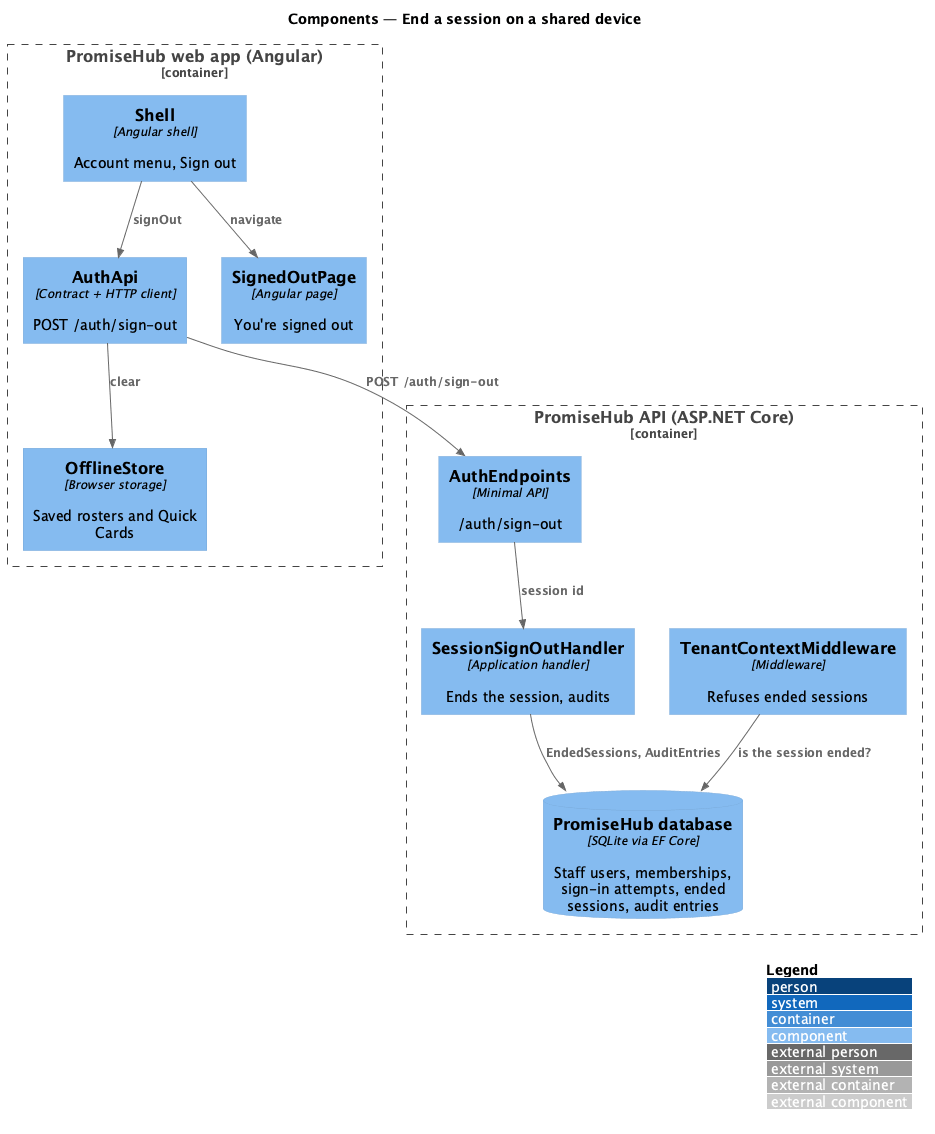

The diagram above was rendered by PlantUML. Its source (embedded in the PNG):
@startuml
!include <C4/C4_Component>
LAYOUT_WITH_LEGEND()
title Components — End a session on a shared device
Container_Boundary(web, "PromiseHub web app (Angular)") {
  Component(shell, "Shell", "Angular shell", "Account menu, Sign out")
  Component(auth, "AuthApi", "Contract + HTTP client", "POST /auth/sign-out")
  Component(off, "OfflineStore", "Browser storage", "Saved rosters and Quick Cards")
  Component(done, "SignedOutPage", "Angular page", "You're signed out")
}
Container_Boundary(api, "PromiseHub API (ASP.NET Core)") {
  Component(ep, "AuthEndpoints", "Minimal API", "/auth/sign-out")
  Component(h, "SessionSignOutHandler", "Application handler", "Ends the session, audits")
  Component(mw, "TenantContextMiddleware", "Middleware", "Refuses ended sessions")
  ComponentDb(db, "PromiseHub database", "SQLite via EF Core", "Staff users, memberships, sign-in attempts, ended sessions, audit entries")
}
Rel(shell, auth, "signOut")
Rel(auth, off, "clear")
Rel(shell, done, "navigate")
Rel(auth, ep, "POST /auth/sign-out")
Rel(ep, h, "session id")
Rel(h, db, "EndedSessions, AuditEntries")
Rel(mw, db, "is the session ended?")
@enduml